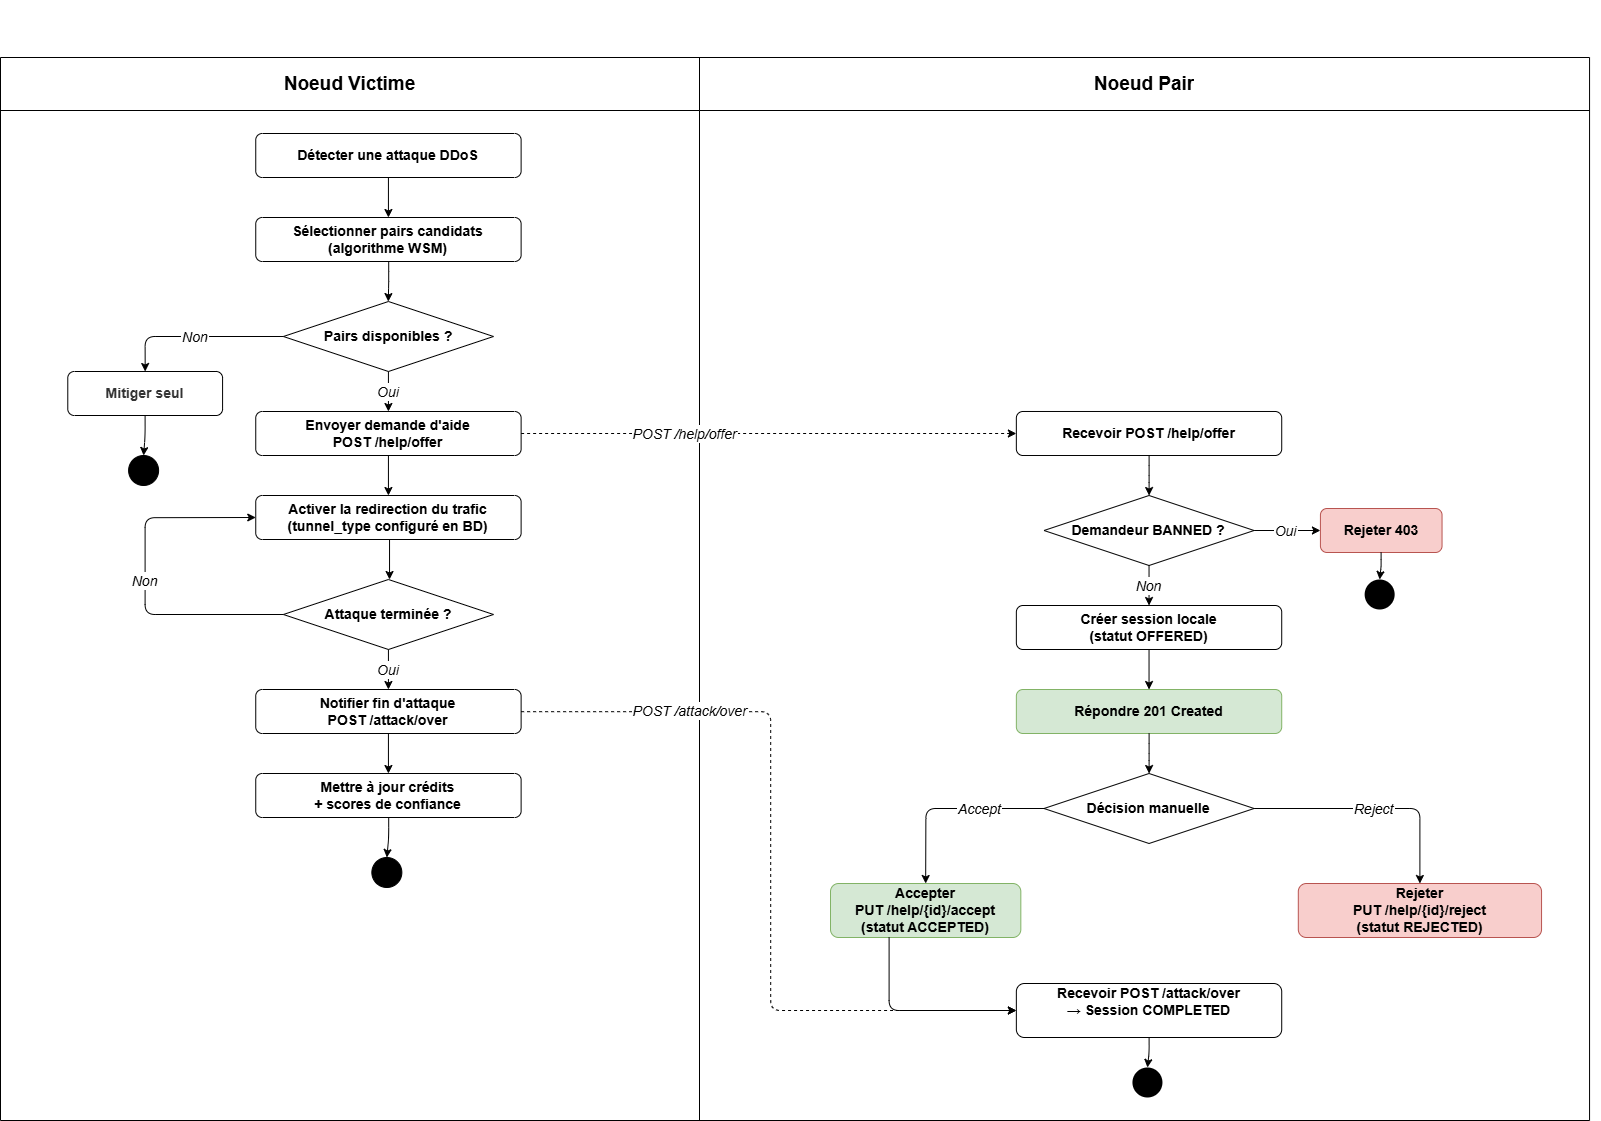

The diagram above was exported from draw.io. Its source (the exported page's mxGraphModel, read from the mxfile embedded in the PNG):
<mxGraphModel dx="3891" dy="1816" grid="1" gridSize="10" guides="1" tooltips="1" connect="1" arrows="1" fold="1" page="1" pageScale="1" pageWidth="827" pageHeight="1169" math="0" shadow="0">
  <root>
    <mxCell id="0" />
    <mxCell id="1" parent="0" />
    <mxCell id="tpKPNCMcr6IRKNtB3RLz-56" connectable="0" parent="1" style="group" value="" vertex="1">
      <mxGeometry height="1120" width="1430" x="110" y="20" as="geometry" />
    </mxCell>
    <mxCell id="tpKPNCMcr6IRKNtB3RLz-1" connectable="0" parent="tpKPNCMcr6IRKNtB3RLz-56" style="group" value="" vertex="1">
      <mxGeometry height="1080" width="1419.06" y="40" as="geometry" />
    </mxCell>
    <mxCell id="tpKPNCMcr6IRKNtB3RLz-2" parent="tpKPNCMcr6IRKNtB3RLz-1" style="shape=table;startSize=0;container=1;collapsible=0;childLayout=tableLayout;fixedHeader=1;fontSize=14;strokeColor=light-dark(#000000,#000000);" value="" vertex="1">
      <mxGeometry height="1063" width="1589.06" x="-170" y="17" as="geometry" />
    </mxCell>
    <mxCell id="tpKPNCMcr6IRKNtB3RLz-3" parent="tpKPNCMcr6IRKNtB3RLz-2" style="shape=tableRow;horizontal=0;startSize=0;swimlaneHead=0;swimlaneBody=0;strokeColor=inherit;top=0;left=0;bottom=0;right=0;collapsible=0;dropTarget=0;fillColor=none;points=[[0,0.5],[1,0.5]];portConstraint=eastwest;fixedHeader=1;" value="" vertex="1">
      <mxGeometry height="53" width="1589.06" as="geometry" />
    </mxCell>
    <mxCell id="tpKPNCMcr6IRKNtB3RLz-4" parent="tpKPNCMcr6IRKNtB3RLz-3" style="shape=partialRectangle;html=1;whiteSpace=wrap;connectable=0;strokeColor=inherit;overflow=hidden;fillColor=none;top=0;left=0;bottom=0;right=0;pointerEvents=1;" value="&lt;b&gt;&lt;font style=&quot;font-size: 19px;&quot;&gt;Noeud Victime&lt;/font&gt;&lt;/b&gt;" vertex="1">
      <mxGeometry height="53" width="699" as="geometry">
        <mxRectangle height="53" width="699" as="alternateBounds" />
      </mxGeometry>
    </mxCell>
    <mxCell id="tpKPNCMcr6IRKNtB3RLz-5" parent="tpKPNCMcr6IRKNtB3RLz-3" style="shape=partialRectangle;html=1;whiteSpace=wrap;connectable=0;strokeColor=inherit;overflow=hidden;fillColor=none;top=0;left=0;bottom=0;right=0;pointerEvents=1;" value="&lt;font style=&quot;font-size: 19px;&quot;&gt;&lt;b&gt;Noeud Pair&lt;/b&gt;&lt;/font&gt;" vertex="1">
      <mxGeometry height="53" width="890" x="699" as="geometry">
        <mxRectangle height="53" width="890" as="alternateBounds" />
      </mxGeometry>
    </mxCell>
    <mxCell id="tpKPNCMcr6IRKNtB3RLz-6" parent="tpKPNCMcr6IRKNtB3RLz-2" style="shape=tableRow;horizontal=0;startSize=0;swimlaneHead=0;swimlaneBody=0;strokeColor=light-dark(#000000,#000000);top=0;left=0;bottom=0;right=0;collapsible=0;dropTarget=0;fillColor=none;points=[[0,0.5],[1,0.5]];portConstraint=eastwest;fixedHeader=1;fontSize=14;" value="" vertex="1">
      <mxGeometry height="1010" width="1589.06" y="53" as="geometry" />
    </mxCell>
    <mxCell id="tpKPNCMcr6IRKNtB3RLz-7" parent="tpKPNCMcr6IRKNtB3RLz-6" style="shape=partialRectangle;html=1;whiteSpace=wrap;connectable=0;strokeColor=light-dark(#000000,#000000);overflow=hidden;fillColor=none;top=0;left=0;bottom=0;right=0;pointerEvents=1;fontSize=14;" value="" vertex="1">
      <mxGeometry height="1010" width="699" as="geometry">
        <mxRectangle height="1010" width="699" as="alternateBounds" />
      </mxGeometry>
    </mxCell>
    <mxCell id="tpKPNCMcr6IRKNtB3RLz-8" parent="tpKPNCMcr6IRKNtB3RLz-6" style="shape=partialRectangle;html=1;whiteSpace=wrap;connectable=0;strokeColor=inherit;overflow=hidden;fillColor=none;top=0;left=0;bottom=0;right=0;pointerEvents=1;fontSize=14;" value="" vertex="1">
      <mxGeometry height="1010" width="890" x="699" as="geometry">
        <mxRectangle height="1010" width="890" as="alternateBounds" />
      </mxGeometry>
    </mxCell>
    <mxCell id="tpKPNCMcr6IRKNtB3RLz-9" parent="tpKPNCMcr6IRKNtB3RLz-1" style="rounded=1;whiteSpace=wrap;fillColor=none;strokeColor=light-dark(#000000,#000000);fontStyle=1;fontSize=14;" value="Détecter une attaque DDoS" vertex="1">
      <mxGeometry height="44" width="265.3658536585366" x="85.2520325203252" y="93" as="geometry" />
    </mxCell>
    <mxCell id="tpKPNCMcr6IRKNtB3RLz-10" parent="tpKPNCMcr6IRKNtB3RLz-1" style="rounded=1;whiteSpace=wrap;fillColor=none;strokeColor=light-dark(#000000,#000000);fontStyle=1;fontSize=14;" value="Sélectionner pairs candidats&#10;(algorithme WSM)" vertex="1">
      <mxGeometry height="44" width="265.3658536585366" x="85.2520325203252" y="177" as="geometry" />
    </mxCell>
    <mxCell id="tpKPNCMcr6IRKNtB3RLz-11" parent="tpKPNCMcr6IRKNtB3RLz-1" style="rhombus;whiteSpace=wrap;fillColor=none;strokeColor=light-dark(#000000,#000000);fontStyle=1;fontSize=14;" value="Pairs disponibles ?" vertex="1">
      <mxGeometry height="70" width="210.08130081300814" x="112.89430894308941" y="261" as="geometry" />
    </mxCell>
    <mxCell id="tpKPNCMcr6IRKNtB3RLz-12" parent="tpKPNCMcr6IRKNtB3RLz-1" style="rounded=1;whiteSpace=wrap;fillColor=none;strokeColor=light-dark(#000000,#000000);fontStyle=1;fontSize=14;fontColor=#333333;" value="Mitiger seul" vertex="1">
      <mxGeometry height="44" width="154.7967479674797" x="-102.71544715447155" y="331" as="geometry" />
    </mxCell>
    <mxCell id="tpKPNCMcr6IRKNtB3RLz-13" parent="tpKPNCMcr6IRKNtB3RLz-1" style="ellipse;aspect=fixed;fillColor=#000000;strokeColor=light-dark(#000000,#000000);double=1;fontSize=14;" value="" vertex="1">
      <mxGeometry height="30" width="30" x="-41.90243902439025" y="415" as="geometry" />
    </mxCell>
    <mxCell id="tpKPNCMcr6IRKNtB3RLz-14" parent="tpKPNCMcr6IRKNtB3RLz-1" style="rounded=1;whiteSpace=wrap;fillColor=none;strokeColor=light-dark(#000000,#000000);fontStyle=1;fontSize=14;" value="Envoyer demande d'aide&#10;POST /help/offer" vertex="1">
      <mxGeometry height="44" width="265.3658536585366" x="85.2520325203252" y="371" as="geometry" />
    </mxCell>
    <mxCell id="tpKPNCMcr6IRKNtB3RLz-15" parent="tpKPNCMcr6IRKNtB3RLz-1" style="rounded=1;whiteSpace=wrap;fillColor=none;strokeColor=light-dark(#000000,#000000);fontStyle=1;fontSize=14;" value="Activer la redirection du trafic&#10;(tunnel_type configuré en BD)" vertex="1">
      <mxGeometry height="44" width="265.3658536585366" x="85.2520325203252" y="455" as="geometry" />
    </mxCell>
    <mxCell id="tpKPNCMcr6IRKNtB3RLz-16" parent="tpKPNCMcr6IRKNtB3RLz-1" style="rhombus;whiteSpace=wrap;fillColor=none;strokeColor=light-dark(#000000,#000000);fontStyle=1;fontSize=14;" value="Attaque terminée ?" vertex="1">
      <mxGeometry height="70" width="210.08130081300814" x="112.89430894308941" y="539" as="geometry" />
    </mxCell>
    <mxCell id="tpKPNCMcr6IRKNtB3RLz-17" parent="tpKPNCMcr6IRKNtB3RLz-1" style="rounded=1;whiteSpace=wrap;fillColor=none;strokeColor=light-dark(#000000,#000000);fontStyle=1;fontSize=14;" value="Notifier fin d'attaque&#10;POST /attack/over" vertex="1">
      <mxGeometry height="44" width="265.3658536585366" x="85.2520325203252" y="649" as="geometry" />
    </mxCell>
    <mxCell id="tpKPNCMcr6IRKNtB3RLz-18" parent="tpKPNCMcr6IRKNtB3RLz-1" style="rounded=1;whiteSpace=wrap;fillColor=none;strokeColor=light-dark(#000000,#000000);fontStyle=1;fontSize=14;" value="Mettre à jour crédits&#10;+ scores de confiance" vertex="1">
      <mxGeometry height="44" width="265.3658536585366" x="85.2520325203252" y="733" as="geometry" />
    </mxCell>
    <mxCell id="tpKPNCMcr6IRKNtB3RLz-19" parent="tpKPNCMcr6IRKNtB3RLz-1" style="ellipse;aspect=fixed;fillColor=#000000;strokeColor=light-dark(#000000,#000000);double=1;fontSize=14;" value="" vertex="1">
      <mxGeometry height="30" width="30" x="201.34959349593498" y="817" as="geometry" />
    </mxCell>
    <mxCell id="tpKPNCMcr6IRKNtB3RLz-20" edge="1" parent="tpKPNCMcr6IRKNtB3RLz-1" source="tpKPNCMcr6IRKNtB3RLz-9" style="edgeStyle=orthogonalEdgeStyle;strokeColor=light-dark(#000000,#000000);" target="tpKPNCMcr6IRKNtB3RLz-10">
      <mxGeometry relative="1" as="geometry" />
    </mxCell>
    <mxCell id="tpKPNCMcr6IRKNtB3RLz-21" edge="1" parent="tpKPNCMcr6IRKNtB3RLz-1" source="tpKPNCMcr6IRKNtB3RLz-10" style="edgeStyle=orthogonalEdgeStyle;strokeColor=light-dark(#000000,#000000);fontSize=14;" target="tpKPNCMcr6IRKNtB3RLz-11">
      <mxGeometry relative="1" as="geometry" />
    </mxCell>
    <mxCell id="tpKPNCMcr6IRKNtB3RLz-22" edge="1" parent="tpKPNCMcr6IRKNtB3RLz-1" source="tpKPNCMcr6IRKNtB3RLz-11" style="edgeStyle=orthogonalEdgeStyle;fontSize=14;fontStyle=2;strokeColor=light-dark(#000000,#000000);exitX=0;exitY=0.5;exitDx=0;exitDy=0;entryX=0.5;entryY=0;entryDx=0;entryDy=0;" target="tpKPNCMcr6IRKNtB3RLz-12" value="Non">
      <mxGeometry relative="1" as="geometry">
        <Array as="points">
          <mxPoint x="-25.317073170731703" y="296" />
        </Array>
        <mxPoint x="105.15447154471548" y="296" as="sourcePoint" />
        <mxPoint x="44.40650406504059" y="332" as="targetPoint" />
      </mxGeometry>
    </mxCell>
    <mxCell id="tpKPNCMcr6IRKNtB3RLz-23" edge="1" parent="tpKPNCMcr6IRKNtB3RLz-1" source="tpKPNCMcr6IRKNtB3RLz-12" style="edgeStyle=orthogonalEdgeStyle;strokeColor=light-dark(#000000,#000000);fontSize=14;" target="tpKPNCMcr6IRKNtB3RLz-13">
      <mxGeometry relative="1" as="geometry" />
    </mxCell>
    <mxCell id="tpKPNCMcr6IRKNtB3RLz-24" edge="1" parent="tpKPNCMcr6IRKNtB3RLz-1" source="tpKPNCMcr6IRKNtB3RLz-11" style="edgeStyle=orthogonalEdgeStyle;fontSize=14;fontStyle=2;strokeColor=light-dark(#000000,#000000);" target="tpKPNCMcr6IRKNtB3RLz-14" value="Oui">
      <mxGeometry relative="1" as="geometry">
        <Array as="points">
          <mxPoint x="217.9349593495935" y="331" />
        </Array>
      </mxGeometry>
    </mxCell>
    <mxCell id="tpKPNCMcr6IRKNtB3RLz-25" edge="1" parent="tpKPNCMcr6IRKNtB3RLz-1" source="tpKPNCMcr6IRKNtB3RLz-14" style="edgeStyle=orthogonalEdgeStyle;strokeColor=light-dark(#000000,#000000);fontSize=14;" target="tpKPNCMcr6IRKNtB3RLz-15">
      <mxGeometry relative="1" as="geometry" />
    </mxCell>
    <mxCell id="tpKPNCMcr6IRKNtB3RLz-26" edge="1" parent="tpKPNCMcr6IRKNtB3RLz-1" source="tpKPNCMcr6IRKNtB3RLz-16" style="edgeStyle=orthogonalEdgeStyle;fontSize=14;fontStyle=2;exitX=0;exitY=0.5;exitDx=0;exitDy=0;entryX=0;entryY=0.5;entryDx=0;entryDy=0;strokeColor=light-dark(#000000,#000000);" target="tpKPNCMcr6IRKNtB3RLz-15" value="Non">
      <mxGeometry relative="1" as="geometry">
        <Array as="points">
          <mxPoint x="-25.317073170731703" y="574" />
          <mxPoint x="-25.317073170731703" y="477" />
        </Array>
      </mxGeometry>
    </mxCell>
    <mxCell id="tpKPNCMcr6IRKNtB3RLz-27" edge="1" parent="tpKPNCMcr6IRKNtB3RLz-1" source="tpKPNCMcr6IRKNtB3RLz-16" style="edgeStyle=orthogonalEdgeStyle;fontSize=14;fontStyle=2;strokeColor=light-dark(#000000,#000000);" target="tpKPNCMcr6IRKNtB3RLz-17" value="Oui">
      <mxGeometry relative="1" as="geometry">
        <Array as="points">
          <mxPoint x="217.9349593495935" y="609" />
        </Array>
      </mxGeometry>
    </mxCell>
    <mxCell id="tpKPNCMcr6IRKNtB3RLz-28" edge="1" parent="tpKPNCMcr6IRKNtB3RLz-1" source="tpKPNCMcr6IRKNtB3RLz-17" style="edgeStyle=orthogonalEdgeStyle;strokeColor=light-dark(#000000,#000000);fontSize=14;" target="tpKPNCMcr6IRKNtB3RLz-18">
      <mxGeometry relative="1" as="geometry" />
    </mxCell>
    <mxCell id="tpKPNCMcr6IRKNtB3RLz-29" edge="1" parent="tpKPNCMcr6IRKNtB3RLz-1" source="tpKPNCMcr6IRKNtB3RLz-18" style="edgeStyle=orthogonalEdgeStyle;strokeColor=light-dark(#000000,#000000);fontSize=14;" target="tpKPNCMcr6IRKNtB3RLz-19">
      <mxGeometry relative="1" as="geometry" />
    </mxCell>
    <mxCell id="tpKPNCMcr6IRKNtB3RLz-30" parent="tpKPNCMcr6IRKNtB3RLz-1" style="rounded=1;whiteSpace=wrap;fillColor=none;strokeColor=light-dark(#000000,#000000);fontStyle=1;fontSize=14;" value="Recevoir POST /help/offer" vertex="1">
      <mxGeometry height="44" width="265.3658536585366" x="845.8536585365854" y="371" as="geometry" />
    </mxCell>
    <mxCell id="tpKPNCMcr6IRKNtB3RLz-31" parent="tpKPNCMcr6IRKNtB3RLz-1" style="rhombus;whiteSpace=wrap;fillColor=none;strokeColor=light-dark(#000000,#000000);fontStyle=1;fontSize=14;" value="Demandeur BANNED ?" vertex="1">
      <mxGeometry height="70" width="210.08130081300814" x="873.4959349593496" y="455" as="geometry" />
    </mxCell>
    <mxCell id="tpKPNCMcr6IRKNtB3RLz-32" parent="tpKPNCMcr6IRKNtB3RLz-1" style="rounded=1;whiteSpace=wrap;fontStyle=1;fontSize=14;fillColor=#f8cecc;strokeColor=#b85450;" value="Rejeter 403" vertex="1">
      <mxGeometry height="44" width="121.6260162601626" x="1149.918699186992" y="468" as="geometry" />
    </mxCell>
    <mxCell id="tpKPNCMcr6IRKNtB3RLz-33" parent="tpKPNCMcr6IRKNtB3RLz-1" style="ellipse;aspect=fixed;fillColor=#000000;strokeColor=none;double=1;fontSize=14;" value="" vertex="1">
      <mxGeometry height="30" width="30" x="1194.1463414634147" y="539" as="geometry" />
    </mxCell>
    <mxCell id="tpKPNCMcr6IRKNtB3RLz-34" parent="tpKPNCMcr6IRKNtB3RLz-1" style="rounded=1;whiteSpace=wrap;fillColor=none;strokeColor=light-dark(#000000,#000000);fontStyle=1;fontSize=14;" value="Créer session locale&#10;(statut OFFERED)" vertex="1">
      <mxGeometry height="44" width="265.3658536585366" x="845.8536585365854" y="565" as="geometry" />
    </mxCell>
    <mxCell id="tpKPNCMcr6IRKNtB3RLz-35" parent="tpKPNCMcr6IRKNtB3RLz-1" style="rounded=1;whiteSpace=wrap;fontStyle=1;fontSize=14;fillColor=#d5e8d4;strokeColor=#82b366;" value="Répondre 201 Created" vertex="1">
      <mxGeometry height="44" width="265.3658536585366" x="845.8536585365854" y="649" as="geometry" />
    </mxCell>
    <mxCell id="tpKPNCMcr6IRKNtB3RLz-36" parent="tpKPNCMcr6IRKNtB3RLz-1" style="rhombus;whiteSpace=wrap;fillColor=none;strokeColor=light-dark(#000000,#000000);fontStyle=1;fontSize=14;" value="Décision manuelle" vertex="1">
      <mxGeometry height="70" width="210.08130081300814" x="873.4959349593496" y="733" as="geometry" />
    </mxCell>
    <mxCell id="tpKPNCMcr6IRKNtB3RLz-37" parent="tpKPNCMcr6IRKNtB3RLz-1" style="rounded=1;whiteSpace=wrap;fillColor=#d5e8d4;strokeColor=#82b366;fontStyle=1;fontSize=14;" value="Accepter&#10;PUT /help/{id}/accept&#10;(statut ACCEPTED)" vertex="1">
      <mxGeometry height="54" width="190.33" x="660" y="843" as="geometry" />
    </mxCell>
    <mxCell id="tpKPNCMcr6IRKNtB3RLz-38" parent="tpKPNCMcr6IRKNtB3RLz-1" style="rounded=1;whiteSpace=wrap;fillColor=#f8cecc;strokeColor=#b85450;fontStyle=1;fontSize=14;" value="Rejeter&#10;PUT /help/{id}/reject&#10;(statut REJECTED)" vertex="1">
      <mxGeometry height="54" width="243.2520325203252" x="1127.8048780487804" y="843" as="geometry" />
    </mxCell>
    <mxCell id="tpKPNCMcr6IRKNtB3RLz-39" parent="tpKPNCMcr6IRKNtB3RLz-1" style="rounded=1;whiteSpace=wrap;fillColor=none;strokeColor=light-dark(#000000,#000000);fontStyle=1;fontSize=14;" value="Recevoir POST /attack/over&#10;→ Session COMPLETED&#10;" vertex="1">
      <mxGeometry height="54" width="265.3658536585366" x="845.8536585365854" y="943" as="geometry" />
    </mxCell>
    <mxCell id="tpKPNCMcr6IRKNtB3RLz-40" parent="tpKPNCMcr6IRKNtB3RLz-1" style="ellipse;aspect=fixed;fillColor=#000000;strokeColor=none;double=1;" value="" vertex="1">
      <mxGeometry height="30" width="30" x="961.9512195121952" y="1027" as="geometry" />
    </mxCell>
    <mxCell id="tpKPNCMcr6IRKNtB3RLz-41" edge="1" parent="tpKPNCMcr6IRKNtB3RLz-1" source="tpKPNCMcr6IRKNtB3RLz-30" style="edgeStyle=orthogonalEdgeStyle;strokeColor=light-dark(#000000,#000000);fontSize=14;" target="tpKPNCMcr6IRKNtB3RLz-31">
      <mxGeometry relative="1" as="geometry" />
    </mxCell>
    <mxCell id="tpKPNCMcr6IRKNtB3RLz-42" edge="1" parent="tpKPNCMcr6IRKNtB3RLz-1" source="tpKPNCMcr6IRKNtB3RLz-31" style="edgeStyle=orthogonalEdgeStyle;fontSize=14;fontStyle=2;strokeColor=light-dark(#000000,#000000);" target="tpKPNCMcr6IRKNtB3RLz-32" value="Oui">
      <mxGeometry relative="1" as="geometry">
        <Array as="points">
          <mxPoint x="1166.5040650406504" y="490" />
        </Array>
      </mxGeometry>
    </mxCell>
    <mxCell id="tpKPNCMcr6IRKNtB3RLz-43" edge="1" parent="tpKPNCMcr6IRKNtB3RLz-1" source="tpKPNCMcr6IRKNtB3RLz-32" style="edgeStyle=orthogonalEdgeStyle;strokeColor=light-dark(#000000,#000000);fontSize=14;" target="tpKPNCMcr6IRKNtB3RLz-33">
      <mxGeometry relative="1" as="geometry" />
    </mxCell>
    <mxCell id="tpKPNCMcr6IRKNtB3RLz-44" edge="1" parent="tpKPNCMcr6IRKNtB3RLz-1" source="tpKPNCMcr6IRKNtB3RLz-31" style="edgeStyle=orthogonalEdgeStyle;fontSize=14;fontStyle=2;strokeColor=light-dark(#000000,#000000);" target="tpKPNCMcr6IRKNtB3RLz-34" value="Non">
      <mxGeometry relative="1" as="geometry">
        <Array as="points">
          <mxPoint x="978.5365853658536" y="525" />
        </Array>
      </mxGeometry>
    </mxCell>
    <mxCell id="tpKPNCMcr6IRKNtB3RLz-45" edge="1" parent="tpKPNCMcr6IRKNtB3RLz-1" source="tpKPNCMcr6IRKNtB3RLz-34" style="edgeStyle=orthogonalEdgeStyle;strokeColor=light-dark(#000000,#000000);fontSize=14;" target="tpKPNCMcr6IRKNtB3RLz-35">
      <mxGeometry relative="1" as="geometry" />
    </mxCell>
    <mxCell id="tpKPNCMcr6IRKNtB3RLz-46" edge="1" parent="tpKPNCMcr6IRKNtB3RLz-1" source="tpKPNCMcr6IRKNtB3RLz-35" style="edgeStyle=orthogonalEdgeStyle;strokeColor=light-dark(#000000,#000000);fontSize=14;" target="tpKPNCMcr6IRKNtB3RLz-36">
      <mxGeometry relative="1" as="geometry" />
    </mxCell>
    <mxCell id="tpKPNCMcr6IRKNtB3RLz-47" edge="1" parent="tpKPNCMcr6IRKNtB3RLz-1" source="tpKPNCMcr6IRKNtB3RLz-36" style="edgeStyle=orthogonalEdgeStyle;fontSize=14;fontStyle=2;strokeColor=light-dark(#000000,#000000);entryX=0.5;entryY=0;entryDx=0;entryDy=0;" target="tpKPNCMcr6IRKNtB3RLz-37" value="Accept">
      <mxGeometry relative="1" x="-0.3425" as="geometry">
        <mxPoint as="offset" />
        <Array as="points">
          <mxPoint x="755" y="768" />
        </Array>
      </mxGeometry>
    </mxCell>
    <mxCell id="tpKPNCMcr6IRKNtB3RLz-48" edge="1" parent="tpKPNCMcr6IRKNtB3RLz-1" source="tpKPNCMcr6IRKNtB3RLz-36" style="edgeStyle=orthogonalEdgeStyle;fontSize=14;fontStyle=2;strokeColor=light-dark(#000000,#000000);" target="tpKPNCMcr6IRKNtB3RLz-38" value="Reject">
      <mxGeometry relative="1" as="geometry">
        <Array as="points">
          <mxPoint x="1249.4308943089432" y="768" />
        </Array>
      </mxGeometry>
    </mxCell>
    <mxCell id="tpKPNCMcr6IRKNtB3RLz-49" edge="1" parent="tpKPNCMcr6IRKNtB3RLz-1" source="tpKPNCMcr6IRKNtB3RLz-37" style="edgeStyle=orthogonalEdgeStyle;strokeColor=light-dark(#000000,#000000);fontSize=14;" target="tpKPNCMcr6IRKNtB3RLz-39">
      <mxGeometry relative="1" as="geometry">
        <Array as="points">
          <mxPoint x="718.69918699187" y="970" />
        </Array>
      </mxGeometry>
    </mxCell>
    <mxCell id="tpKPNCMcr6IRKNtB3RLz-50" edge="1" parent="tpKPNCMcr6IRKNtB3RLz-1" source="tpKPNCMcr6IRKNtB3RLz-39" style="edgeStyle=orthogonalEdgeStyle;strokeColor=light-dark(#000000,#000000);fontSize=14;" target="tpKPNCMcr6IRKNtB3RLz-40">
      <mxGeometry relative="1" as="geometry" />
    </mxCell>
    <mxCell id="tpKPNCMcr6IRKNtB3RLz-51" edge="1" parent="tpKPNCMcr6IRKNtB3RLz-1" source="tpKPNCMcr6IRKNtB3RLz-14" style="edgeStyle=orthogonalEdgeStyle;fontSize=14;fontStyle=2;dashed=1;strokeColor=light-dark(#000000,#000000);" target="tpKPNCMcr6IRKNtB3RLz-30" value="POST /help/offer">
      <mxGeometry relative="1" x="-0.3443" as="geometry">
        <mxPoint as="offset" />
      </mxGeometry>
    </mxCell>
    <mxCell id="tpKPNCMcr6IRKNtB3RLz-52" edge="1" parent="tpKPNCMcr6IRKNtB3RLz-1" source="tpKPNCMcr6IRKNtB3RLz-17" style="edgeStyle=orthogonalEdgeStyle;fontSize=14;fontStyle=2;dashed=1;strokeColor=light-dark(#000000,#000000);entryX=0;entryY=0.5;entryDx=0;entryDy=0;" target="tpKPNCMcr6IRKNtB3RLz-39" value="POST /attack/over">
      <mxGeometry relative="1" x="-0.5735" y="1" as="geometry">
        <mxPoint x="1" as="offset" />
        <Array as="points">
          <mxPoint x="600" y="671" />
          <mxPoint x="600" y="970" />
        </Array>
      </mxGeometry>
    </mxCell>
    <mxCell id="tpKPNCMcr6IRKNtB3RLz-53" edge="1" parent="tpKPNCMcr6IRKNtB3RLz-1" style="edgeStyle=orthogonalEdgeStyle;strokeColor=light-dark(#000000,#000000);fontSize=14;">
      <mxGeometry relative="1" as="geometry">
        <mxPoint x="219.04065040650408" y="499" as="sourcePoint" />
        <mxPoint x="219.04065040650408" y="539" as="targetPoint" />
      </mxGeometry>
    </mxCell>
  </root>
</mxGraphModel>